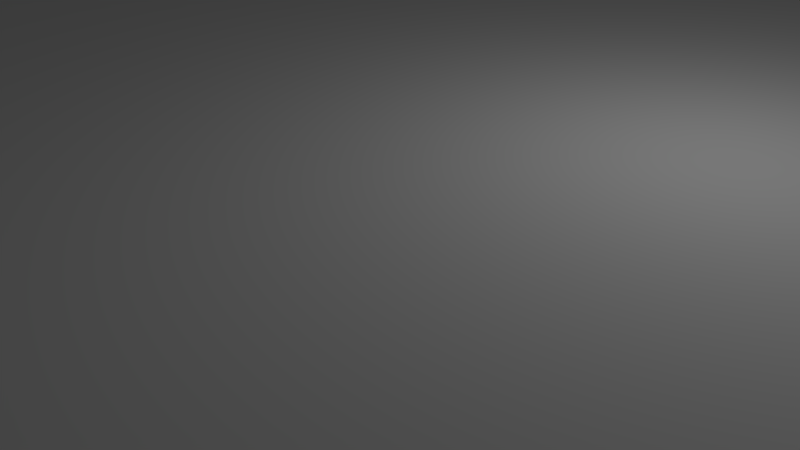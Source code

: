 # Source: thirdHouse.blend  (saved by Blender 2.69.0; exported with 4.5.12 LTS)
import bpy
from mathutils import Matrix  # noqa: F401  (used for matrix-valued properties, if any)

bpy.ops.wm.read_factory_settings(use_empty=True)
scene = bpy.context.scene
scene.name = 'Scene'

# ---- collections
col_collection_1 = bpy.data.collections.new('Collection 1'); scene.collection.children.link(col_collection_1)

# ---- materials (node trees are filled in below, after node groups)
mat_material = bpy.data.materials.new('Material')
mat_material.alpha_threshold = 0.0
mat_material.use_transparent_shadow = False
mat_material.roughness = 0.5
mat_material.line_color = (0.0, 0.0, 0.0, 1.0)

# ---- material node trees

# ---- world
world_world = bpy.data.worlds.new('World'); scene.world = world_world
world_world.color = (0.05088, 0.05088, 0.05088)
world_world.use_sun_shadow = False
world_world.sun_shadow_jitter_overblur = 0.0
world_world.cycles.sampling_method = 'MANUAL'
world_world.cycles.sample_map_resolution = 256

# ---- cameras
cam_camera = bpy.data.cameras.new('Camera')
cam_camera.clip_end = 100.0
cam_camera.lens = 35.0
cam_camera.sensor_width = 32.0
cam_camera.sensor_height = 18.0
cam_camera.ortho_scale = 7.314
cam_camera.dof.focus_distance = 0.0
cam_camera.dof.aperture_fstop = 128.0

# ---- lights
light_lamp = bpy.data.lights.new('Lamp', 'POINT')
light_lamp.transmission_factor = 0.0
light_lamp.cutoff_distance = 30.0
light_lamp.energy = 100.0
light_lamp.shadow_buffer_clip_start = 1.001
light_lamp.shadow_soft_size = 0.1
light_lamp.shadow_maximum_resolution = 0.006
light_lamp.use_absolute_resolution = True
light_lamp.cycles.use_multiple_importance_sampling = False

# ---- meshes
me_cube_002 = bpy.data.meshes.new('Cube.002')
me_cube_002.from_pydata([(1.0, 1.0, -1.0), (1.0, -1.0, -1.0), (-1.0, -1.0, -1.0), (-1.0, 1.0, -1.0), (1.0, 1.0, 1.0), (1.0, -1.0, 1.0), (-1.0, -1.0, 1.0), (-1.0, 1.0, 1.0)], [], [(0, 1, 2, 3), (4, 7, 6, 5), (0, 4, 5, 1), (1, 5, 6, 2), (2, 6, 7, 3), (4, 0, 3, 7)])
_uv = me_cube_002.uv_layers.new(name='UVMap')
_uv.uv.foreach_set('vector', [0.0, 0.0, 0.0, -1.0, -1.0, -1.0, -1.0, 2.384e-07, 2.384e-07, 1.0, -1.0, 1.0, -1.0, 1.788e-07, -3.576e-07, -2.98e-07, 0.0, 0.05671, -2.384e-07, 1.057, -1.0, 1.057, -1.0, 0.05671, 0.0, 0.05671, -3.576e-07, 1.057, -1.0, 1.057, -1.0, 0.05671, 8.941e-08, 0.05671, 1.788e-07, 1.057, 1.0, 1.057, 1.0, 0.05671, 2.384e-07, 0.05671, 0.0, -0.9433, -1.0, -0.9433, -1.0, 0.05671])
me_cube_002.materials.append(mat_material)
me_cube_002.use_remesh_preserve_volume = False
me_cube_002.use_remesh_preserve_attributes = False
me_cube_002.use_mirror_vertex_groups = False
me_cube_002.update()
me_cube_022 = bpy.data.meshes.new('Cube.022')
me_cube_022.from_pydata([(-1.0, -1.0, -1.0), (-1.0, 1.0, -1.0), (1.0, 1.0, -1.0), (1.0, -1.0, -1.0), (-1.0, -1.0, 1.0), (-1.0, 1.0, 1.0), (1.0, 1.0, 1.0), (1.0, -1.0, 1.0)], [], [(4, 5, 1, 0), (5, 6, 2, 1), (6, 7, 3, 2), (7, 4, 0, 3), (0, 1, 2, 3), (7, 6, 5, 4)])
_uv = me_cube_022.uv_layers.new(name='UVMap')
_uv.uv.foreach_set('vector', [0.5943, 0.5255, 1.594, 0.5255, 1.594, -0.4745, 0.5943, -0.4745, 0.9253, 0.5255, 1.925, 0.5255, 1.925, -0.4745, 0.9253, -0.4745, 0.5943, 0.5255, -0.4057, 0.5255, -0.4057, -0.4745, 0.5943, -0.4745, 0.9253, 0.5255, -0.07473, 0.5255, -0.07473, -0.4745, 0.9253, -0.4745, 0.9253, 0.5943, 0.9253, 1.594, 1.925, 1.594, 1.925, 0.5943, 0.9253, 0.5943, 0.9253, 1.594, -0.07473, 1.594, -0.07473, 0.5943])
me_cube_022.use_remesh_preserve_volume = False
me_cube_022.use_remesh_preserve_attributes = False
me_cube_022.use_mirror_vertex_groups = False
me_cube_022.update()
me_cube_021 = bpy.data.meshes.new('Cube.021')
me_cube_021.from_pydata([(-1.0, -1.0, -1.0), (-1.0, 1.0, -1.0), (1.0, 1.0, -1.0), (1.0, -1.0, -1.0), (-1.0, -1.0, 1.0), (-1.0, 1.0, 1.0), (1.0, 1.0, 1.0), (1.0, -1.0, 1.0)], [], [(4, 5, 1, 0), (5, 6, 2, 1), (6, 7, 3, 2), (7, 4, 0, 3), (0, 1, 2, 3), (7, 6, 5, 4)])
_uv = me_cube_021.uv_layers.new(name='UVMap')
_uv.uv.foreach_set('vector', [0.3229, 0.5255, 1.323, 0.5255, 1.323, -0.4745, 0.3229, -0.4745, 0.6094, 0.5255, 1.609, 0.5255, 1.609, -0.4745, 0.6094, -0.4745, 0.3229, 0.5255, -0.6771, 0.5255, -0.6771, -0.4745, 0.3229, -0.4745, 0.6094, 0.5255, -0.3906, 0.5255, -0.3906, -0.4745, 0.6094, -0.4745, 0.6094, 0.3229, 0.6094, 1.323, 1.609, 1.323, 1.609, 0.3229, 0.6094, 0.3229, 0.6094, 1.323, -0.3906, 1.323, -0.3906, 0.3229])
me_cube_021.use_remesh_preserve_volume = False
me_cube_021.use_remesh_preserve_attributes = False
me_cube_021.use_mirror_vertex_groups = False
me_cube_021.update()
me_cube_020 = bpy.data.meshes.new('Cube.020')
me_cube_020.from_pydata([(-1.0, -1.0, -1.0), (-1.0, 1.0, -1.0), (1.0, 1.0, -1.0), (1.0, -1.0, -1.0), (-1.0, -1.0, 1.0), (-1.0, 1.0, 1.0), (1.0, 1.0, 1.0), (1.0, -1.0, 1.0)], [], [(4, 5, 1, 0), (5, 6, 2, 1), (6, 7, 3, 2), (7, 4, 0, 3), (0, 1, 2, 3), (7, 6, 5, 4)])
_uv = me_cube_020.uv_layers.new(name='UVMap')
_uv.uv.foreach_set('vector', [0.78, 0.5255, 1.78, 0.5255, 1.78, -0.4745, 0.78, -0.4745, 0.3385, 0.5255, 1.338, 0.5255, 1.338, -0.4745, 0.3385, -0.4745, 0.78, 0.5255, -0.22, 0.5255, -0.22, -0.4745, 0.78, -0.4745, 0.3385, 0.5255, -0.6615, 0.5255, -0.6615, -0.4745, 0.3385, -0.4745, 0.3385, 0.78, 0.3385, 1.78, 1.338, 1.78, 1.338, 0.78, 0.3385, 0.78, 0.3385, 1.78, -0.6615, 1.78, -0.6615, 0.78])
me_cube_020.use_remesh_preserve_volume = False
me_cube_020.use_remesh_preserve_attributes = False
me_cube_020.use_mirror_vertex_groups = False
me_cube_020.update()
me_cube_019 = bpy.data.meshes.new('Cube.019')
me_cube_019.from_pydata([(-1.0, -1.0, -1.0), (-1.0, 1.0, -1.0), (1.0, 1.0, -1.0), (1.0, -1.0, -1.0), (-1.0, -1.0, 1.0), (-1.0, 1.0, 1.0), (1.0, 1.0, 1.0), (1.0, -1.0, 1.0)], [], [(4, 5, 1, 0), (5, 6, 2, 1), (6, 7, 3, 2), (7, 4, 0, 3), (0, 1, 2, 3), (7, 6, 5, 4)])
_uv = me_cube_019.uv_layers.new(name='UVMap')
_uv.uv.foreach_set('vector', [0.602, 0.5255, 1.602, 0.5255, 1.602, -0.4745, 0.602, -0.4745, 0.5516, 0.5255, 1.552, 0.5255, 1.552, -0.4745, 0.5516, -0.4745, 0.602, 0.5255, -0.398, 0.5255, -0.398, -0.4745, 0.602, -0.4745, 0.5516, 0.5255, -0.4484, 0.5255, -0.4484, -0.4745, 0.5516, -0.4745, 0.5516, 0.602, 0.5516, 1.602, 1.552, 1.602, 1.552, 0.602, 0.5516, 0.602, 0.5516, 1.602, -0.4484, 1.602, -0.4484, 0.602])
me_cube_019.use_remesh_preserve_volume = False
me_cube_019.use_remesh_preserve_attributes = False
me_cube_019.use_mirror_vertex_groups = False
me_cube_019.update()
me_cube_017 = bpy.data.meshes.new('Cube.017')
me_cube_017.from_pydata([(-1.0, -1.0, -1.0), (-1.0, 1.0, -1.0), (1.0, 1.0, -1.0), (1.0, -1.0, -1.0), (-1.0, -1.0, 1.0), (-1.0, 1.0, 1.0), (1.0, 1.0, 1.0), (1.0, -1.0, 1.0)], [], [(4, 5, 1, 0), (5, 6, 2, 1), (6, 7, 3, 2), (7, 4, 0, 3), (0, 1, 2, 3), (7, 6, 5, 4)])
_uv = me_cube_017.uv_layers.new(name='UVMap')
_uv.uv.foreach_set('vector', [0.4637, 0.5255, 1.464, 0.5255, 1.464, -0.4745, 0.4637, -0.4745, 0.9432, 0.5255, 1.943, 0.5255, 1.943, -0.4745, 0.9432, -0.4745, 0.4637, 0.5255, -0.5363, 0.5255, -0.5363, -0.4745, 0.4637, -0.4745, 0.9432, 0.5255, -0.05679, 0.5255, -0.05679, -0.4745, 0.9432, -0.4745, 0.9432, 0.4637, 0.9432, 1.464, 1.943, 1.464, 1.943, 0.4637, 0.9432, 0.4637, 0.9432, 1.464, -0.05679, 1.464, -0.05679, 0.4637])
me_cube_017.use_remesh_preserve_volume = False
me_cube_017.use_remesh_preserve_attributes = False
me_cube_017.use_mirror_vertex_groups = False
me_cube_017.update()
me_cube_016 = bpy.data.meshes.new('Cube.016')
me_cube_016.from_pydata([(-1.0, -1.0, -1.0), (-1.0, 1.0, -1.0), (1.0, 1.0, -1.0), (1.0, -1.0, -1.0), (-1.0, -1.0, 1.0), (-1.0, 1.0, 1.0), (1.0, 1.0, 1.0), (1.0, -1.0, 1.0)], [], [(4, 5, 1, 0), (5, 6, 2, 1), (6, 7, 3, 2), (7, 4, 0, 3), (0, 1, 2, 3), (7, 6, 5, 4)])
_uv = me_cube_016.uv_layers.new(name='UVMap')
_uv.uv.foreach_set('vector', [0.6743, 0.5255, 1.674, 0.5255, 1.674, -0.4745, 0.6743, -0.4745, 0.5754, 0.5255, 1.575, 0.5255, 1.575, -0.4745, 0.5754, -0.4745, 0.6743, 0.5255, -0.3257, 0.5255, -0.3257, -0.4745, 0.6743, -0.4745, 0.5754, 0.5255, -0.4246, 0.5255, -0.4246, -0.4745, 0.5754, -0.4745, 0.5754, 0.6743, 0.5754, 1.674, 1.575, 1.674, 1.575, 0.6743, 0.5754, 0.6743, 0.5754, 1.674, -0.4246, 1.674, -0.4246, 0.6743])
me_cube_016.use_remesh_preserve_volume = False
me_cube_016.use_remesh_preserve_attributes = False
me_cube_016.use_mirror_vertex_groups = False
me_cube_016.update()
me_cube_015 = bpy.data.meshes.new('Cube.015')
me_cube_015.from_pydata([(-1.0, -1.0, -1.0), (-1.0, 1.0, -1.0), (1.0, 1.0, -1.0), (1.0, -1.0, -1.0), (-1.0, -1.0, 1.0), (-1.0, 1.0, 1.0), (1.0, 1.0, 1.0), (1.0, -1.0, 1.0)], [], [(4, 5, 1, 0), (5, 6, 2, 1), (6, 7, 3, 2), (7, 4, 0, 3), (0, 1, 2, 3), (7, 6, 5, 4)])
_uv = me_cube_015.uv_layers.new(name='UVMap')
_uv.uv.foreach_set('vector', [0.646, 0.5255, 1.646, 0.5255, 1.646, -0.4745, 0.646, -0.4745, 0.9633, 0.5255, 1.963, 0.5255, 1.963, -0.4745, 0.9633, -0.4745, 0.646, 0.5255, -0.354, 0.5255, -0.354, -0.4745, 0.646, -0.4745, 0.9633, 0.5255, -0.03669, 0.5255, -0.03669, -0.4745, 0.9633, -0.4745, 0.9633, 0.646, 0.9633, 1.646, 1.963, 1.646, 1.963, 0.646, 0.9633, 0.646, 0.9633, 1.646, -0.03669, 1.646, -0.03669, 0.646])
me_cube_015.use_remesh_preserve_volume = False
me_cube_015.use_remesh_preserve_attributes = False
me_cube_015.use_mirror_vertex_groups = False
me_cube_015.update()
me_cube_014 = bpy.data.meshes.new('Cube.014')
me_cube_014.from_pydata([(-1.0, -1.0, -1.0), (-1.0, 1.0, -1.0), (1.0, 1.0, -1.0), (1.0, -1.0, -1.0), (-1.0, -1.0, 1.0), (-1.0, 1.0, 1.0), (1.0, 1.0, 1.0), (1.0, -1.0, 1.0)], [], [(4, 5, 1, 0), (5, 6, 2, 1), (6, 7, 3, 2), (7, 4, 0, 3), (0, 1, 2, 3), (7, 6, 5, 4)])
_uv = me_cube_014.uv_layers.new(name='UVMap')
_uv.uv.foreach_set('vector', [0.4637, 0.5255, 1.464, 0.5255, 1.464, -0.4745, 0.4637, -0.4745, 0.3604, 0.5255, 1.36, 0.5255, 1.36, -0.4745, 0.3604, -0.4745, 0.4637, 0.5255, -0.5363, 0.5255, -0.5363, -0.4745, 0.4637, -0.4745, 0.3604, 0.5255, -0.6396, 0.5255, -0.6396, -0.4745, 0.3604, -0.4745, 0.3604, 0.4637, 0.3604, 1.464, 1.36, 1.464, 1.36, 0.4637, 0.3604, 0.4637, 0.3604, 1.464, -0.6396, 1.464, -0.6396, 0.4637])
me_cube_014.use_remesh_preserve_volume = False
me_cube_014.use_remesh_preserve_attributes = False
me_cube_014.use_mirror_vertex_groups = False
me_cube_014.update()
me_cube_013 = bpy.data.meshes.new('Cube.013')
me_cube_013.from_pydata([(-1.0, -1.0, -1.0), (-1.0, 1.0, -1.0), (1.0, 1.0, -1.0), (1.0, -1.0, -1.0), (-1.0, -1.0, 1.0), (-1.0, 1.0, 1.0), (1.0, 1.0, 1.0), (1.0, -1.0, 1.0)], [], [(4, 5, 1, 0), (5, 6, 2, 1), (6, 7, 3, 2), (7, 4, 0, 3), (0, 1, 2, 3), (7, 6, 5, 4)])
_uv = me_cube_013.uv_layers.new(name='UVMap')
_uv.uv.foreach_set('vector', [0.6743, 0.5255, 1.674, 0.5255, 1.674, -0.4745, 0.6743, -0.4745, 0.3604, 0.5255, 1.36, 0.5255, 1.36, -0.4745, 0.3604, -0.4745, 0.6743, 0.5255, -0.3257, 0.5255, -0.3257, -0.4745, 0.6743, -0.4745, 0.3604, 0.5255, -0.6396, 0.5255, -0.6396, -0.4745, 0.3604, -0.4745, 0.3604, 0.6743, 0.3604, 1.674, 1.36, 1.674, 1.36, 0.6743, 0.3604, 0.6743, 0.3604, 1.674, -0.6396, 1.674, -0.6396, 0.6743])
me_cube_013.use_remesh_preserve_volume = False
me_cube_013.use_remesh_preserve_attributes = False
me_cube_013.use_mirror_vertex_groups = False
me_cube_013.update()
me_cube_012 = bpy.data.meshes.new('Cube.012')
me_cube_012.from_pydata([(-1.0, -1.0, -1.0), (-1.0, 1.0, -1.0), (1.0, 1.0, -1.0), (1.0, -1.0, -1.0), (-1.0, -1.0, 1.0), (-1.0, 1.0, 1.0), (1.0, 1.0, 1.0), (1.0, -1.0, 1.0)], [], [(4, 5, 1, 0), (5, 6, 2, 1), (6, 7, 3, 2), (7, 4, 0, 3), (0, 1, 2, 3), (7, 6, 5, 4)])
_uv = me_cube_012.uv_layers.new(name='UVMap')
_uv.uv.foreach_set('vector', [0.07507, 0.5255, 1.075, 0.5255, 1.075, -0.4745, 0.07507, -0.4745, 0.7741, 0.5255, 1.774, 0.5255, 1.774, -0.4745, 0.7741, -0.4745, 0.07507, 0.5255, -0.9249, 0.5255, -0.9249, -0.4745, 0.07507, -0.4745, 0.7741, 0.5255, -0.2259, 0.5255, -0.2259, -0.4745, 0.7741, -0.4745, 0.7741, 0.07507, 0.7741, 1.075, 1.774, 1.075, 1.774, 0.07507, 0.7741, 0.07507, 0.7741, 1.075, -0.2259, 1.075, -0.2259, 0.07507])
me_cube_012.use_remesh_preserve_volume = False
me_cube_012.use_remesh_preserve_attributes = False
me_cube_012.use_mirror_vertex_groups = False
me_cube_012.update()
me_cube_011 = bpy.data.meshes.new('Cube.011')
me_cube_011.from_pydata([(-1.0, -1.0, -1.0), (-1.0, 1.0, -1.0), (1.0, 1.0, -1.0), (1.0, -1.0, -1.0), (-1.0, -1.0, 1.0), (-1.0, 1.0, 1.0), (1.0, 1.0, 1.0), (1.0, -1.0, 1.0)], [], [(4, 5, 1, 0), (5, 6, 2, 1), (6, 7, 3, 2), (7, 4, 0, 3), (0, 1, 2, 3), (7, 6, 5, 4)])
_uv = me_cube_011.uv_layers.new(name='UVMap')
_uv.uv.foreach_set('vector', [0.4694, 0.5255, 1.469, 0.5255, 1.469, -0.4745, 0.4694, -0.4745, 0.7741, 0.5255, 1.774, 0.5255, 1.774, -0.4745, 0.7741, -0.4745, 0.4694, 0.5255, -0.5306, 0.5255, -0.5306, -0.4745, 0.4694, -0.4745, 0.7741, 0.5255, -0.2259, 0.5255, -0.2259, -0.4745, 0.7741, -0.4745, 0.7741, 0.4694, 0.7741, 1.469, 1.774, 1.469, 1.774, 0.4694, 0.7741, 0.4694, 0.7741, 1.469, -0.2259, 1.469, -0.2259, 0.4694])
me_cube_011.use_remesh_preserve_volume = False
me_cube_011.use_remesh_preserve_attributes = False
me_cube_011.use_mirror_vertex_groups = False
me_cube_011.update()
me_cube_010 = bpy.data.meshes.new('Cube.010')
me_cube_010.from_pydata([(-1.0, -1.0, -1.0), (-1.0, 1.0, -1.0), (1.0, 1.0, -1.0), (1.0, -1.0, -1.0), (-1.0, -1.0, 1.0), (-1.0, 1.0, 1.0), (1.0, 1.0, 1.0), (1.0, -1.0, 1.0)], [], [(4, 5, 1, 0), (5, 6, 2, 1), (6, 7, 3, 2), (7, 4, 0, 3), (0, 1, 2, 3), (7, 6, 5, 4)])
_uv = me_cube_010.uv_layers.new(name='UVMap')
_uv.uv.foreach_set('vector', [0.9916, 0.5255, 1.992, 0.5255, 1.992, -0.4745, 0.9916, -0.4745, 0.7741, 0.5255, 1.774, 0.5255, 1.774, -0.4745, 0.7741, -0.4745, 0.9916, 0.5255, -0.008397, 0.5255, -0.008397, -0.4745, 0.9916, -0.4745, 0.7741, 0.5255, -0.2259, 0.5255, -0.2259, -0.4745, 0.7741, -0.4745, 0.7741, 0.9916, 0.7741, 1.992, 1.774, 1.992, 1.774, 0.9916, 0.7741, 0.9916, 0.7741, 1.992, -0.2259, 1.992, -0.2259, 0.9916])
me_cube_010.use_remesh_preserve_volume = False
me_cube_010.use_remesh_preserve_attributes = False
me_cube_010.use_mirror_vertex_groups = False
me_cube_010.update()
me_cube_009 = bpy.data.meshes.new('Cube.009')
me_cube_009.from_pydata([(-1.0, -1.0, -1.0), (-1.0, 1.0, -1.0), (1.0, 1.0, -1.0), (1.0, -1.0, -1.0), (-1.0, -1.0, 1.0), (-1.0, 1.0, 1.0), (1.0, 1.0, 1.0), (1.0, -1.0, 1.0)], [], [(4, 5, 1, 0), (5, 6, 2, 1), (6, 7, 3, 2), (7, 4, 0, 3), (0, 1, 2, 3), (7, 6, 5, 4)])
_uv = me_cube_009.uv_layers.new(name='UVMap')
_uv.uv.foreach_set('vector', [0.4595, 0.5255, 1.46, 0.5255, 1.46, -0.4745, 0.4595, -0.4745, 0.03374, 0.5255, 1.034, 0.5255, 1.034, -0.4745, 0.03374, -0.4745, 0.4595, 0.5255, -0.5405, 0.5255, -0.5405, -0.4745, 0.4595, -0.4745, 0.03374, 0.5255, -0.9663, 0.5255, -0.9663, -0.4745, 0.03374, -0.4745, 0.03374, 0.4595, 0.03374, 1.46, 1.034, 1.46, 1.034, 0.4595, 0.03374, 0.4595, 0.03374, 1.46, -0.9663, 1.46, -0.9663, 0.4595])
me_cube_009.use_remesh_preserve_volume = False
me_cube_009.use_remesh_preserve_attributes = False
me_cube_009.use_mirror_vertex_groups = False
me_cube_009.update()
me_cube_008 = bpy.data.meshes.new('Cube.008')
me_cube_008.from_pydata([(-1.0, -1.0, -1.0), (-1.0, 1.0, -1.0), (1.0, 1.0, -1.0), (1.0, -1.0, -1.0), (-1.0, -1.0, 1.0), (-1.0, 1.0, 1.0), (1.0, 1.0, 1.0), (1.0, -1.0, 1.0)], [], [(4, 5, 1, 0), (5, 6, 2, 1), (6, 7, 3, 2), (7, 4, 0, 3), (0, 1, 2, 3), (7, 6, 5, 4)])
_uv = me_cube_008.uv_layers.new(name='UVMap')
_uv.uv.foreach_set('vector', [0.8007, 0.5255, 1.801, 0.5255, 1.801, -0.4745, 0.8007, -0.4745, 0.792, 0.5255, 1.792, 0.5255, 1.792, -0.4745, 0.792, -0.4745, 0.8007, 0.5255, -0.1993, 0.5255, -0.1993, -0.4745, 0.8007, -0.4745, 0.792, 0.5255, -0.208, 0.5255, -0.208, -0.4745, 0.792, -0.4745, 0.792, 0.8007, 0.792, 1.801, 1.792, 1.801, 1.792, 0.8007, 0.792, 0.8007, 0.792, 1.801, -0.208, 1.801, -0.208, 0.8007])
me_cube_008.use_remesh_preserve_volume = False
me_cube_008.use_remesh_preserve_attributes = False
me_cube_008.use_mirror_vertex_groups = False
me_cube_008.update()
me_cube_007 = bpy.data.meshes.new('Cube.007')
me_cube_007.from_pydata([(-1.0, -1.0, -1.0), (-1.0, 1.0, -1.0), (1.0, 1.0, -1.0), (1.0, -1.0, -1.0), (-1.0, -1.0, 1.0), (-1.0, 1.0, 1.0), (1.0, 1.0, 1.0), (1.0, -1.0, 1.0)], [], [(4, 5, 1, 0), (5, 6, 2, 1), (6, 7, 3, 2), (7, 4, 0, 3), (0, 1, 2, 3), (7, 6, 5, 4)])
_uv = me_cube_007.uv_layers.new(name='UVMap')
_uv.uv.foreach_set('vector', [0.7572, 0.5255, 1.757, 0.5255, 1.757, -0.4745, 0.7572, -0.4745, 0.9114, 0.5255, 1.911, 0.5255, 1.911, -0.4745, 0.9114, -0.4745, 0.7572, 0.5255, -0.2428, 0.5255, -0.2428, -0.4745, 0.7572, -0.4745, 0.9114, 0.5255, -0.0886, 0.5255, -0.0886, -0.4745, 0.9114, -0.4745, 0.9114, 0.7572, 0.9114, 1.757, 1.911, 1.757, 1.911, 0.7572, 0.9114, 0.7572, 0.9114, 1.757, -0.0886, 1.757, -0.0886, 0.7572])
me_cube_007.use_remesh_preserve_volume = False
me_cube_007.use_remesh_preserve_attributes = False
me_cube_007.use_mirror_vertex_groups = False
me_cube_007.update()
me_cube_006 = bpy.data.meshes.new('Cube.006')
me_cube_006.from_pydata([(-1.0, -1.0, -1.0), (-1.0, 1.0, -1.0), (1.0, 1.0, -1.0), (1.0, -1.0, -1.0), (-1.0, -1.0, 1.0), (-1.0, 1.0, 1.0), (1.0, 1.0, 1.0), (1.0, -1.0, 1.0)], [], [(4, 5, 1, 0), (5, 6, 2, 1), (6, 7, 3, 2), (7, 4, 0, 3), (0, 1, 2, 3), (7, 6, 5, 4)])
_uv = me_cube_006.uv_layers.new(name='UVMap')
_uv.uv.foreach_set('vector', [0.006934, 0.5255, 1.007, 0.5255, 1.007, -0.4745, 0.006934, -0.4745, 0.2926, 0.5255, 1.293, 0.5255, 1.293, -0.4745, 0.2926, -0.4745, 0.006934, 0.5255, -0.9931, 0.5255, -0.9931, -0.4745, 0.006934, -0.4745, 0.2926, 0.5255, -0.7074, 0.5255, -0.7074, -0.4745, 0.2926, -0.4745, 0.2926, 0.006934, 0.2926, 1.007, 1.293, 1.007, 1.293, 0.006934, 0.2926, 0.006934, 0.2926, 1.007, -0.7074, 1.007, -0.7074, 0.006934])
me_cube_006.use_remesh_preserve_volume = False
me_cube_006.use_remesh_preserve_attributes = False
me_cube_006.use_mirror_vertex_groups = False
me_cube_006.update()
me_cube_005 = bpy.data.meshes.new('Cube.005')
me_cube_005.from_pydata([(-1.0, -1.0, -1.0), (-1.0, 1.0, -1.0), (1.0, 1.0, -1.0), (1.0, -1.0, -1.0), (-1.0, -1.0, 1.0), (-1.0, 1.0, 1.0), (1.0, 1.0, 1.0), (1.0, -1.0, 1.0)], [], [(4, 5, 1, 0), (5, 6, 2, 1), (6, 7, 3, 2), (7, 4, 0, 3), (0, 1, 2, 3), (7, 6, 5, 4)])
_uv = me_cube_005.uv_layers.new(name='UVMap')
_uv.uv.foreach_set('vector', [0.006934, 0.5255, 1.007, 0.5255, 1.007, -0.4745, 0.006934, -0.4745, 0.7454, 0.5255, 1.745, 0.5255, 1.745, -0.4745, 0.7454, -0.4745, 0.006934, 0.5255, -0.9931, 0.5255, -0.9931, -0.4745, 0.006934, -0.4745, 0.7454, 0.5255, -0.2546, 0.5255, -0.2546, -0.4745, 0.7454, -0.4745, 0.7454, 0.006934, 0.7454, 1.007, 1.745, 1.007, 1.745, 0.006934, 0.7454, 0.006934, 0.7454, 1.007, -0.2546, 1.007, -0.2546, 0.006934])
me_cube_005.use_remesh_preserve_volume = False
me_cube_005.use_remesh_preserve_attributes = False
me_cube_005.use_mirror_vertex_groups = False
me_cube_005.update()
me_cube_003 = bpy.data.meshes.new('Cube.003')
me_cube_003.from_pydata([(-1.0, -1.0, -1.0), (-1.0, 1.0, -1.0), (1.0, 1.0, -1.0), (1.0, -1.0, -1.0), (-1.0, -1.0, 1.0), (-1.0, 1.0, 1.0), (1.0, 1.0, 1.0), (1.0, -1.0, 1.0)], [], [(4, 5, 1, 0), (5, 6, 2, 1), (6, 7, 3, 2), (7, 4, 0, 3), (0, 1, 2, 3), (7, 6, 5, 4)])
_uv = me_cube_003.uv_layers.new(name='UVMap')
_uv.uv.foreach_set('vector', [0.8323, 0.5255, 1.832, 0.5255, 1.832, -0.4745, 0.8323, -0.4745, 0.02266, 0.5255, 1.023, 0.5255, 1.023, -0.4745, 0.02266, -0.4745, 0.8323, 0.5255, -0.1677, 0.5255, -0.1677, -0.4745, 0.8323, -0.4745, 0.02266, 0.5255, -0.9773, 0.5255, -0.9773, -0.4745, 0.02266, -0.4745, 0.02266, 0.8323, 0.02266, 1.832, 1.023, 1.832, 1.023, 0.8323, 0.02266, 0.8323, 0.02266, 1.832, -0.9773, 1.832, -0.9773, 0.8323])
me_cube_003.use_remesh_preserve_volume = False
me_cube_003.use_remesh_preserve_attributes = False
me_cube_003.use_mirror_vertex_groups = False
me_cube_003.update()
me_cube_001 = bpy.data.meshes.new('Cube.001')
me_cube_001.from_pydata([(-1.0, -1.0, -1.0), (-1.0, 1.0, -1.0), (1.0, 1.0, -1.0), (1.0, -1.0, -1.0), (-1.0, -1.0, 1.0), (-1.0, 1.0, 1.0), (1.0, 1.0, 1.0), (1.0, -1.0, 1.0)], [], [(4, 5, 1, 0), (5, 6, 2, 1), (6, 7, 3, 2), (7, 4, 0, 3), (0, 1, 2, 3), (7, 6, 5, 4)])
_uv = me_cube_001.uv_layers.new(name='UVMap')
_uv.uv.foreach_set('vector', [0.1645, 0.5255, 1.165, 0.5255, 1.165, -0.4745, 0.1645, -0.4745, 0.4428, 0.5255, 1.443, 0.5255, 1.443, -0.4745, 0.4428, -0.4745, 0.1645, 0.5255, -0.8355, 0.5255, -0.8355, -0.4745, 0.1645, -0.4745, 0.4428, 0.5255, -0.5572, 0.5255, -0.5572, -0.4745, 0.4428, -0.4745, 0.4428, 0.1645, 0.4428, 1.165, 1.443, 1.165, 1.443, 0.1645, 0.4428, 0.1645, 0.4428, 1.165, -0.5572, 1.165, -0.5572, 0.1645])
me_cube_001.use_remesh_preserve_volume = False
me_cube_001.use_remesh_preserve_attributes = False
me_cube_001.use_mirror_vertex_groups = False
me_cube_001.update()
me_cube = bpy.data.meshes.new('Cube')
me_cube.from_pydata([(1.0, 1.0, -1.0), (1.0, -1.0, -1.0), (-1.0, -1.0, -1.0), (-1.0, 1.0, -1.0), (1.0, 1.0, 1.0), (1.0, -1.0, 1.0), (-1.0, -1.0, 1.0), (-1.0, 1.0, 1.0)], [], [(0, 1, 2, 3), (4, 7, 6, 5), (0, 4, 5, 1), (1, 5, 6, 2), (2, 6, 7, 3), (4, 0, 3, 7)])
_uv = me_cube.uv_layers.new(name='UVMap')
_uv.uv.foreach_set('vector', [0.0, 0.0, 0.0, -1.0, -1.0, -1.0, -1.0, 2.384e-07, 2.384e-07, 1.0, -1.0, 1.0, -1.0, 1.788e-07, -3.576e-07, -2.98e-07, 0.0, 0.0, -2.384e-07, 1.0, -1.0, 1.0, -1.0, 0.0, 0.0, 0.0, -3.576e-07, 1.0, -1.0, 1.0, -1.0, 0.0, 8.941e-08, 0.0, 1.788e-07, 1.0, 1.0, 1.0, 1.0, 0.0, 2.384e-07, 0.0, 0.0, -1.0, -1.0, -1.0, -1.0, 0.0])
me_cube.materials.append(mat_material)
me_cube.use_remesh_preserve_volume = False
me_cube.use_remesh_preserve_attributes = False
me_cube.use_mirror_vertex_groups = False
me_cube.update()

# ---- objects
ob_ceiling = bpy.data.objects.new('Ceiling', me_cube_002)
ob_etatami_swall = bpy.data.objects.new('ETatami_SWall', me_cube_022)
ob_etatami_wwall = bpy.data.objects.new('ETatami_WWall', me_cube_021)
ob_kitchen_swall = bpy.data.objects.new('Kitchen_SWall', me_cube_020)
ob_kitchen_wwall = bpy.data.objects.new('Kitchen_WWall', me_cube_019)
ob_nhall_wwall = bpy.data.objects.new('NHall_WWall', me_cube_017)
ob_bath_ewall = bpy.data.objects.new('Bath_EWall', me_cube_016)
ob_closet_nwall = bpy.data.objects.new('Closet_NWall', me_cube_015)
ob_closet_ewall = bpy.data.objects.new('Closet_EWall', me_cube_014)
ob_closet_wwall = bpy.data.objects.new('Closet_WWall', me_cube_013)
ob_bedroom_nwallw = bpy.data.objects.new('Bedroom_NWallW', me_cube_012)
ob_bedroom_nwallcenter = bpy.data.objects.new('Bedroom_NWallCenter', me_cube_011)
ob_bedroom_nwalle = bpy.data.objects.new('Bedroom_NWallE', me_cube_010)
ob_bedroom_ewall = bpy.data.objects.new('Bedroom_EWall', me_cube_009)
ob_statami_nwall = bpy.data.objects.new('STatami_NWall', me_cube_008)
ob_swtatami_ewall = bpy.data.objects.new('SWTatami_EWall', me_cube_007)
ob_swall = bpy.data.objects.new('SWall', me_cube_006)
ob_nwall = bpy.data.objects.new('NWall', me_cube_005)
ob_wwall = bpy.data.objects.new('WWall', me_cube_003)
ob_ewall = bpy.data.objects.new('EWall', me_cube_001)
ob_floor = bpy.data.objects.new('Floor', me_cube)
ob_lamp = bpy.data.objects.new('Lamp', light_lamp)
ob_camera = bpy.data.objects.new('Camera', cam_camera)

# ---- transforms, parenting, visibility, modifiers, constraints
ob_ceiling.location = (0.0, 0.0, 2.113)
ob_ceiling.scale = (8.517, 8.39, 0.05)
ob_ceiling.lock_rotations_4d = False
ob_ceiling.empty_display_type = 'ARROWS'
ob_ceiling.hide_viewport = True
ob_ceiling.lineart.crease_threshold = 0.0
ob_etatami_swall.location = (3.851, 7.189, 1.051)
ob_etatami_swall.rotation_euler = (0.0, 0.0, 1.571)
ob_etatami_swall.scale = (1.192, 0.055, 1.025)
ob_etatami_swall.lineart.crease_threshold = 0.0
ob_etatami_wwall.location = (1.219, 4.646, 1.051)
ob_etatami_wwall.scale = (2.584, 0.055, 1.025)
ob_etatami_wwall.lineart.crease_threshold = 0.0
ob_kitchen_swall.location = (-1.323, 5.56, 1.051)
ob_kitchen_swall.rotation_euler = (0.0, 0.0, 1.571)
ob_kitchen_swall.scale = (2.822, 0.055, 1.025)
ob_kitchen_swall.lineart.crease_threshold = 0.0
ob_kitchen_wwall.location = (-4.897, 1.204, 1.051)
ob_kitchen_wwall.scale = (3.655, 0.055, 1.025)
ob_kitchen_wwall.lineart.crease_threshold = 0.0
ob_nhall_wwall.location = (-6.114, -1.073, 1.051)
ob_nhall_wwall.scale = (2.431, 0.055, 1.025)
ob_nhall_wwall.lineart.crease_threshold = 0.0
ob_bath_ewall.location = (-6.849, -4.651, 1.051)
ob_bath_ewall.scale = (1.704, 0.055, 1.025)
ob_bath_ewall.lineart.crease_threshold = 0.0
ob_closet_nwall.location = (-2.073, -4.708, 1.051)
ob_closet_nwall.rotation_euler = (0.0, 0.0, 1.571)
ob_closet_nwall.scale = (3.671, 0.055, 1.025)
ob_closet_nwall.lineart.crease_threshold = 0.0
ob_closet_ewall.location = (0.7207, -1.073, 1.051)
ob_closet_ewall.scale = (2.848, 0.055, 1.025)
ob_closet_ewall.lineart.crease_threshold = 0.0
ob_closet_wwall.location = (0.7207, -4.651, 1.051)
ob_closet_wwall.scale = (2.848, 0.055, 1.025)
ob_closet_wwall.lineart.crease_threshold = 0.0
ob_bedroom_nwallw.location = (3.548, -3.85, 1.051)
ob_bedroom_nwallw.rotation_euler = (0.0, 0.0, 1.571)
ob_bedroom_nwallw.scale = (0.8595, 0.055, 1.025)
ob_bedroom_nwallw.lineart.crease_threshold = 0.0
ob_bedroom_nwallcenter.location = (3.548, -1.061, 1.051)
ob_bedroom_nwallcenter.rotation_euler = (0.0, 0.0, 1.571)
ob_bedroom_nwallcenter.scale = (0.8595, 0.055, 1.025)
ob_bedroom_nwallcenter.lineart.crease_threshold = 0.0
ob_bedroom_nwalle.location = (3.548, 1.999, 1.051)
ob_bedroom_nwalle.rotation_euler = (0.0, 0.0, 1.571)
ob_bedroom_nwalle.scale = (0.9736, 0.055, 1.025)
ob_bedroom_nwalle.lineart.crease_threshold = 0.0
ob_bedroom_ewall.location = (6.112, 2.919, 1.051)
ob_bedroom_ewall.scale = (2.584, 0.055, 1.025)
ob_bedroom_ewall.lineart.crease_threshold = 0.0
ob_statami_nwall.location = (5.584, -6.399, 1.051)
ob_statami_nwall.rotation_euler = (0.0, 0.0, 1.571)
ob_statami_nwall.scale = (2.001, 0.055, 1.025)
ob_statami_nwall.lineart.crease_threshold = 0.0
ob_swtatami_ewall.location = (7.823, -4.486, 1.051)
ob_swtatami_ewall.scale = (0.7978, 0.055, 1.025)
ob_swtatami_ewall.lineart.crease_threshold = 0.0
ob_swall.location = (8.451, 0.01387, 1.051)
ob_swall.rotation_euler = (0.0, 0.0, 1.571)
ob_swall.scale = (8.355, 0.055, 1.025)
ob_swall.lineart.crease_threshold = 0.0
ob_nwall.location = (-8.509, 0.01387, 1.051)
ob_nwall.rotation_euler = (0.0, 0.0, 1.571)
ob_nwall.scale = (8.355, 0.055, 1.025)
ob_nwall.lineart.crease_threshold = 0.0
ob_wwall.location = (0.04532, -8.335, 1.051)
ob_wwall.scale = (8.472, 0.055, 1.025)
ob_wwall.lineart.crease_threshold = 0.0
ob_ewall.location = (-1.114, 8.329, 1.051)
ob_ewall.scale = (7.448, 0.055, 1.025)
ob_ewall.lineart.crease_threshold = 0.0
ob_floor.location = (0.0, 0.0, 0.0)
ob_floor.scale = (8.517, 8.39, 0.05)
ob_floor.lock_rotations_4d = False
ob_floor.empty_display_type = 'ARROWS'
ob_floor.lineart.crease_threshold = 0.0
ob_lamp.location = (4.076, 1.005, 5.904)
ob_lamp.rotation_euler = (0.6503, 0.05522, 1.866)
ob_lamp.lock_rotations_4d = False
ob_lamp.empty_display_type = 'ARROWS'
ob_lamp.color = (0.0, 0.0, 0.0, 0.0)
ob_lamp.lineart.crease_threshold = 0.0
ob_camera.location = (7.481, -6.508, 5.344)
ob_camera.rotation_euler = (1.109, 0.01082, 0.8149)
ob_camera.lock_rotations_4d = False
ob_camera.empty_display_type = 'ARROWS'
ob_camera.color = (0.0, 0.0, 0.0, 0.0)
ob_camera.display_type = 'WIRE'
ob_camera.lineart.crease_threshold = 0.0

# ---- collection membership
col_collection_1.objects.link(ob_ceiling)
col_collection_1.objects.link(ob_etatami_swall)
col_collection_1.objects.link(ob_etatami_wwall)
col_collection_1.objects.link(ob_kitchen_swall)
col_collection_1.objects.link(ob_kitchen_wwall)
col_collection_1.objects.link(ob_nhall_wwall)
col_collection_1.objects.link(ob_bath_ewall)
col_collection_1.objects.link(ob_closet_nwall)
col_collection_1.objects.link(ob_closet_ewall)
col_collection_1.objects.link(ob_closet_wwall)
col_collection_1.objects.link(ob_bedroom_nwallw)
col_collection_1.objects.link(ob_bedroom_nwallcenter)
col_collection_1.objects.link(ob_bedroom_nwalle)
col_collection_1.objects.link(ob_bedroom_ewall)
col_collection_1.objects.link(ob_statami_nwall)
col_collection_1.objects.link(ob_swtatami_ewall)
col_collection_1.objects.link(ob_swall)
col_collection_1.objects.link(ob_nwall)
col_collection_1.objects.link(ob_wwall)
col_collection_1.objects.link(ob_ewall)
col_collection_1.objects.link(ob_floor)
col_collection_1.objects.link(ob_lamp)
col_collection_1.objects.link(ob_camera)

# ---- scene / render settings (as saved in the file)
scene.camera = ob_camera
scene.frame_start = 1; scene.frame_end = 250; scene.frame_set(1)
scene.render.engine = 'BLENDER_EEVEE_NEXT'
scene.render.image_settings.compression = 90
scene.render.resolution_percentage = 50
scene.render.dither_intensity = 0.0
scene.cycles.use_denoising = False
scene.cycles.samples = 10
scene.cycles.sampling_pattern = 'TABULATED_SOBOL'
scene.cycles.light_sampling_threshold = 0.0
scene.cycles.use_adaptive_sampling = False
scene.cycles.use_light_tree = False
scene.cycles.blur_glossy = 0.0
scene.cycles.volume_bounces = 1
scene.cycles.pixel_filter_type = 'GAUSSIAN'
scene.cycles.sample_clamp_indirect = 0.0
scene.view_settings.view_transform = 'Standard'
bpy.context.view_layer.update()
